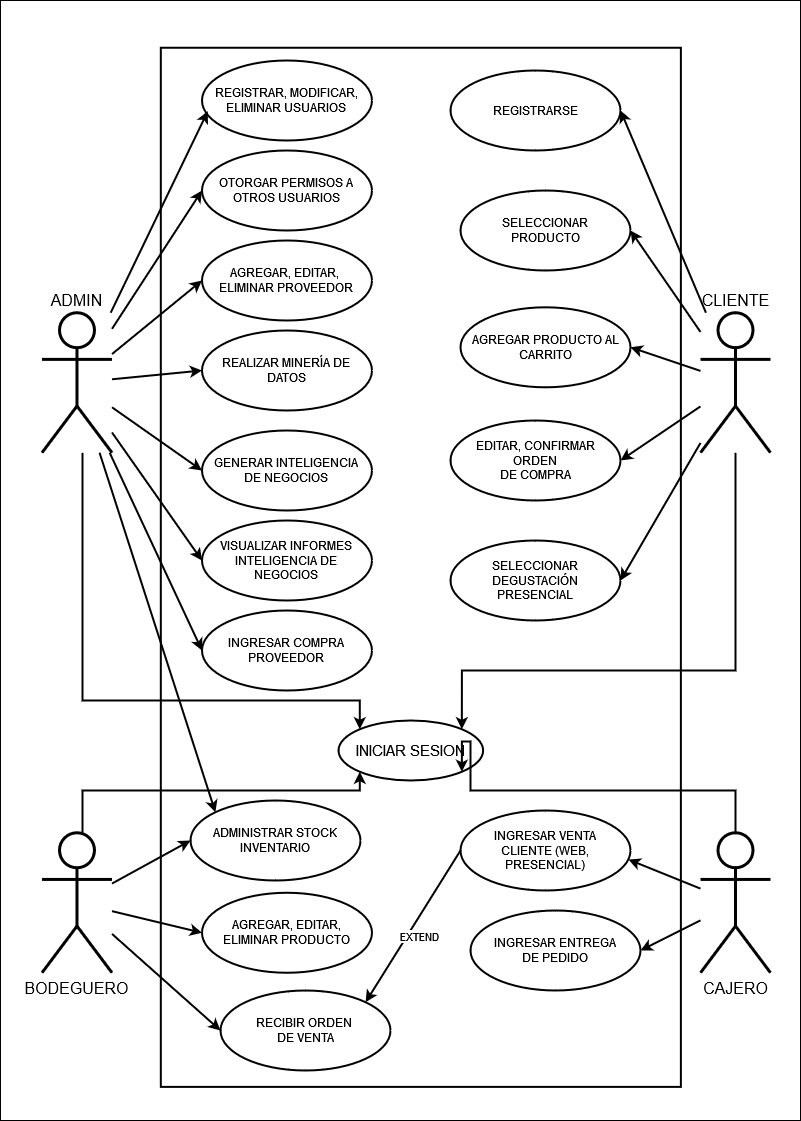

The diagram above was exported from draw.io. Its source (the exported page's mxGraphModel, read from the mxfile embedded in the PNG):
<mxGraphModel dx="1434" dy="2374" grid="1" gridSize="10" guides="1" tooltips="1" connect="1" arrows="1" fold="1" page="1" pageScale="1" pageWidth="900" pageHeight="1600" math="0" shadow="0">
  <root>
    <mxCell id="0" />
    <mxCell id="1" parent="0" />
    <mxCell id="0rLFhUsnOiA10Syz2Fss-54" value="" style="whiteSpace=wrap;html=1;" parent="1" vertex="1">
      <mxGeometry x="40" y="-1480" width="800" height="1120" as="geometry" />
    </mxCell>
    <mxCell id="xpsCJIyF4lrjVD0eYZhk-1" value="" style="rounded=0;whiteSpace=wrap;html=1;rotation=-90;strokeWidth=2;" parent="1" vertex="1">
      <mxGeometry x="-59.23" y="-1173.2" width="1039.14" height="520.05" as="geometry" />
    </mxCell>
    <mxCell id="xpsCJIyF4lrjVD0eYZhk-2" value="ADMIN" style="shape=umlActor;verticalLabelPosition=top;verticalAlign=bottom;html=1;outlineConnect=0;aspect=fixed;strokeWidth=3;labelPosition=center;align=center;fontSize=16;" parent="1" vertex="1">
      <mxGeometry x="81.49000000000001" y="-1167.79" width="70" height="140" as="geometry" />
    </mxCell>
    <mxCell id="xpsCJIyF4lrjVD0eYZhk-3" value="&lt;div style=&quot;font-size: 13px;&quot;&gt;&lt;font style=&quot;font-size: 16px;&quot;&gt;CLIENTE&lt;/font&gt;&lt;/div&gt;" style="shape=umlActor;verticalLabelPosition=top;verticalAlign=bottom;html=1;outlineConnect=0;aspect=fixed;strokeWidth=3;labelPosition=center;align=center;" parent="1" vertex="1">
      <mxGeometry x="740" y="-1167.79" width="70" height="140" as="geometry" />
    </mxCell>
    <mxCell id="xpsCJIyF4lrjVD0eYZhk-4" value="BODEGUERO" style="shape=umlActor;verticalLabelPosition=bottom;verticalAlign=top;html=1;outlineConnect=0;aspect=fixed;strokeWidth=3;fontSize=16;" parent="1" vertex="1">
      <mxGeometry x="81.49000000000001" y="-647.74" width="70" height="140" as="geometry" />
    </mxCell>
    <mxCell id="xpsCJIyF4lrjVD0eYZhk-5" value="&lt;font style=&quot;font-size: 16px;&quot;&gt;CAJERO&lt;/font&gt;" style="shape=umlActor;verticalLabelPosition=bottom;verticalAlign=top;html=1;outlineConnect=0;aspect=fixed;strokeWidth=3;" parent="1" vertex="1">
      <mxGeometry x="740" y="-647.74" width="70" height="140" as="geometry" />
    </mxCell>
    <mxCell id="xpsCJIyF4lrjVD0eYZhk-6" value="REGISTRAR, MODIFICAR, ELIMINAR USUARIOS" style="ellipse;whiteSpace=wrap;html=1;strokeWidth=2;" parent="1" vertex="1">
      <mxGeometry x="241.49" y="-1420" width="170" height="80" as="geometry" />
    </mxCell>
    <mxCell id="xpsCJIyF4lrjVD0eYZhk-7" value="" style="endArrow=classic;html=1;rounded=0;entryX=0.034;entryY=0.635;entryDx=0;entryDy=0;entryPerimeter=0;strokeWidth=2;" parent="1" source="xpsCJIyF4lrjVD0eYZhk-2" target="xpsCJIyF4lrjVD0eYZhk-6" edge="1">
      <mxGeometry width="50" height="50" relative="1" as="geometry">
        <mxPoint x="191.49" y="-1087" as="sourcePoint" />
        <mxPoint x="241.49" y="-1137" as="targetPoint" />
      </mxGeometry>
    </mxCell>
    <mxCell id="xpsCJIyF4lrjVD0eYZhk-9" value="INICIAR SESION" style="ellipse;whiteSpace=wrap;html=1;fontSize=15;strokeWidth=2;" parent="1" vertex="1">
      <mxGeometry x="378" y="-760" width="144.65" height="60" as="geometry" />
    </mxCell>
    <mxCell id="0rLFhUsnOiA10Syz2Fss-2" value="&lt;div&gt;RECIBIR ORDEN&amp;nbsp;&lt;/div&gt;&lt;div&gt;DE VENTA&lt;/div&gt;" style="ellipse;whiteSpace=wrap;html=1;strokeWidth=2;" parent="1" vertex="1">
      <mxGeometry x="260" y="-490" width="170" height="80" as="geometry" />
    </mxCell>
    <mxCell id="0rLFhUsnOiA10Syz2Fss-3" value="ADMINISTRAR STOCK INVENTARIO" style="ellipse;whiteSpace=wrap;html=1;strokeWidth=2;" parent="1" vertex="1">
      <mxGeometry x="230" y="-680" width="170" height="80" as="geometry" />
    </mxCell>
    <mxCell id="0rLFhUsnOiA10Syz2Fss-6" value="&lt;div&gt;AGREGAR, EDITAR,&lt;/div&gt;&lt;div&gt;ELIMINAR PRODUCTO&lt;/div&gt;" style="ellipse;whiteSpace=wrap;html=1;strokeWidth=2;" parent="1" vertex="1">
      <mxGeometry x="241.49" y="-587.7399999999999" width="170" height="80" as="geometry" />
    </mxCell>
    <mxCell id="0rLFhUsnOiA10Syz2Fss-7" value="&lt;div&gt;OTORGAR PERMISOS A OTROS USUARIOS&lt;/div&gt;" style="ellipse;whiteSpace=wrap;html=1;strokeWidth=2;" parent="1" vertex="1">
      <mxGeometry x="241.49" y="-1330" width="170" height="80" as="geometry" />
    </mxCell>
    <mxCell id="0rLFhUsnOiA10Syz2Fss-12" value="" style="endArrow=classic;html=1;rounded=0;entryX=0;entryY=0.5;entryDx=0;entryDy=0;strokeWidth=2;" parent="1" source="xpsCJIyF4lrjVD0eYZhk-2" target="0rLFhUsnOiA10Syz2Fss-7" edge="1">
      <mxGeometry width="50" height="50" relative="1" as="geometry">
        <mxPoint x="131.49" y="-857" as="sourcePoint" />
        <mxPoint x="181.49" y="-907" as="targetPoint" />
      </mxGeometry>
    </mxCell>
    <mxCell id="0rLFhUsnOiA10Syz2Fss-13" value="" style="endArrow=classic;html=1;rounded=0;entryX=0;entryY=0;entryDx=0;entryDy=0;strokeWidth=2;jumpStyle=none;edgeStyle=orthogonalEdgeStyle;" parent="1" source="xpsCJIyF4lrjVD0eYZhk-2" target="xpsCJIyF4lrjVD0eYZhk-9" edge="1">
      <mxGeometry width="50" height="50" relative="1" as="geometry">
        <mxPoint x="141.49" y="-787" as="sourcePoint" />
        <mxPoint x="191.49" y="-837" as="targetPoint" />
        <Array as="points">
          <mxPoint x="122" y="-780" />
          <mxPoint x="399" y="-780" />
        </Array>
      </mxGeometry>
    </mxCell>
    <mxCell id="0rLFhUsnOiA10Syz2Fss-14" value="" style="endArrow=classic;html=1;rounded=0;entryX=0;entryY=1;entryDx=0;entryDy=0;strokeWidth=2;edgeStyle=orthogonalEdgeStyle;" parent="1" source="xpsCJIyF4lrjVD0eYZhk-4" target="xpsCJIyF4lrjVD0eYZhk-9" edge="1">
      <mxGeometry width="50" height="50" relative="1" as="geometry">
        <mxPoint x="181.49" y="-667" as="sourcePoint" />
        <mxPoint x="231.49" y="-717" as="targetPoint" />
        <Array as="points">
          <mxPoint x="122" y="-690" />
          <mxPoint x="399" y="-690" />
        </Array>
      </mxGeometry>
    </mxCell>
    <mxCell id="0rLFhUsnOiA10Syz2Fss-15" value="" style="endArrow=classic;html=1;rounded=0;entryX=1;entryY=1;entryDx=0;entryDy=0;strokeWidth=2;edgeStyle=orthogonalEdgeStyle;exitX=0.5;exitY=0;exitDx=0;exitDy=0;exitPerimeter=0;" parent="1" source="xpsCJIyF4lrjVD0eYZhk-5" target="xpsCJIyF4lrjVD0eYZhk-9" edge="1">
      <mxGeometry width="50" height="50" relative="1" as="geometry">
        <mxPoint x="791.49" y="-727" as="sourcePoint" />
        <mxPoint x="841.49" y="-777" as="targetPoint" />
        <Array as="points">
          <mxPoint x="775" y="-690" />
          <mxPoint x="510" y="-690" />
          <mxPoint x="510" y="-739" />
        </Array>
      </mxGeometry>
    </mxCell>
    <mxCell id="0rLFhUsnOiA10Syz2Fss-16" value="" style="endArrow=classic;html=1;rounded=0;entryX=1;entryY=0;entryDx=0;entryDy=0;strokeWidth=2;edgeStyle=orthogonalEdgeStyle;" parent="1" source="xpsCJIyF4lrjVD0eYZhk-3" target="xpsCJIyF4lrjVD0eYZhk-9" edge="1">
      <mxGeometry width="50" height="50" relative="1" as="geometry">
        <mxPoint x="761.49" y="-867" as="sourcePoint" />
        <mxPoint x="811.49" y="-917" as="targetPoint" />
        <Array as="points">
          <mxPoint x="775" y="-810" />
          <mxPoint x="501" y="-810" />
        </Array>
      </mxGeometry>
    </mxCell>
    <mxCell id="0rLFhUsnOiA10Syz2Fss-17" value="" style="endArrow=classic;html=1;rounded=0;entryX=0;entryY=0.5;entryDx=0;entryDy=0;strokeWidth=2;" parent="1" source="xpsCJIyF4lrjVD0eYZhk-4" target="0rLFhUsnOiA10Syz2Fss-6" edge="1">
      <mxGeometry width="50" height="50" relative="1" as="geometry">
        <mxPoint x="121.49000000000001" y="-387" as="sourcePoint" />
        <mxPoint x="171.49" y="-437" as="targetPoint" />
      </mxGeometry>
    </mxCell>
    <mxCell id="0rLFhUsnOiA10Syz2Fss-20" value="" style="endArrow=classic;html=1;rounded=0;strokeWidth=2;entryX=0;entryY=0.5;entryDx=0;entryDy=0;" parent="1" source="xpsCJIyF4lrjVD0eYZhk-4" target="0rLFhUsnOiA10Syz2Fss-3" edge="1">
      <mxGeometry width="50" height="50" relative="1" as="geometry">
        <mxPoint x="71.49000000000001" y="-377" as="sourcePoint" />
        <mxPoint x="121.49000000000001" y="-427" as="targetPoint" />
      </mxGeometry>
    </mxCell>
    <mxCell id="0rLFhUsnOiA10Syz2Fss-21" value="" style="endArrow=classic;html=1;rounded=0;entryX=0;entryY=0.5;entryDx=0;entryDy=0;strokeWidth=2;" parent="1" source="xpsCJIyF4lrjVD0eYZhk-4" target="0rLFhUsnOiA10Syz2Fss-2" edge="1">
      <mxGeometry width="50" height="50" relative="1" as="geometry">
        <mxPoint x="121.49000000000001" y="-307" as="sourcePoint" />
        <mxPoint x="171.49" y="-357" as="targetPoint" />
      </mxGeometry>
    </mxCell>
    <mxCell id="0rLFhUsnOiA10Syz2Fss-23" value="&lt;div&gt;INGRESAR VENTA&lt;/div&gt;&lt;div&gt;CLIENTE (WEB, PRESENCIAL)&lt;br&gt;&lt;/div&gt;" style="ellipse;whiteSpace=wrap;html=1;strokeWidth=2;" parent="1" vertex="1">
      <mxGeometry x="500" y="-670" width="170" height="80" as="geometry" />
    </mxCell>
    <mxCell id="0rLFhUsnOiA10Syz2Fss-24" value="INGRESAR COMPRA PROVEEDOR" style="ellipse;whiteSpace=wrap;html=1;strokeWidth=2;" parent="1" vertex="1">
      <mxGeometry x="241.49" y="-870" width="170" height="80" as="geometry" />
    </mxCell>
    <mxCell id="0rLFhUsnOiA10Syz2Fss-27" value="&lt;div&gt;AGREGAR, EDITAR,&amp;nbsp;&lt;/div&gt;&lt;div&gt;ELIMINAR PROVEEDOR&lt;/div&gt;" style="ellipse;whiteSpace=wrap;html=1;strokeWidth=2;" parent="1" vertex="1">
      <mxGeometry x="241.49" y="-1240" width="170" height="80" as="geometry" />
    </mxCell>
    <mxCell id="0rLFhUsnOiA10Syz2Fss-29" value="&lt;div&gt;EDITAR, CONFIRMAR&lt;/div&gt;&lt;div&gt;ORDEN&lt;/div&gt;&lt;div&gt;DE COMPRA&lt;/div&gt;" style="ellipse;whiteSpace=wrap;html=1;strokeWidth=2;" parent="1" vertex="1">
      <mxGeometry x="490" y="-1060" width="170" height="80" as="geometry" />
    </mxCell>
    <mxCell id="0rLFhUsnOiA10Syz2Fss-30" value="AGREGAR PRODUCTO AL CARRITO" style="ellipse;whiteSpace=wrap;html=1;strokeWidth=2;" parent="1" vertex="1">
      <mxGeometry x="500" y="-1173.2" width="170" height="80" as="geometry" />
    </mxCell>
    <mxCell id="0rLFhUsnOiA10Syz2Fss-31" value="&lt;div&gt;SELECCIONAR&lt;/div&gt;&lt;div&gt;PRODUCTO&lt;/div&gt;" style="ellipse;whiteSpace=wrap;html=1;strokeWidth=2;" parent="1" vertex="1">
      <mxGeometry x="500" y="-1290" width="170" height="80" as="geometry" />
    </mxCell>
    <mxCell id="0rLFhUsnOiA10Syz2Fss-32" value="&lt;div&gt;REGISTRARSE&lt;/div&gt;" style="ellipse;whiteSpace=wrap;html=1;strokeWidth=2;" parent="1" vertex="1">
      <mxGeometry x="490" y="-1410" width="170" height="80" as="geometry" />
    </mxCell>
    <mxCell id="0rLFhUsnOiA10Syz2Fss-33" value="" style="endArrow=classic;html=1;rounded=0;strokeWidth=2;entryX=1;entryY=0.5;entryDx=0;entryDy=0;" parent="1" source="xpsCJIyF4lrjVD0eYZhk-3" target="0rLFhUsnOiA10Syz2Fss-32" edge="1">
      <mxGeometry width="50" height="50" relative="1" as="geometry">
        <mxPoint x="871.49" y="-1117.79" as="sourcePoint" />
        <mxPoint x="921.49" y="-1167.79" as="targetPoint" />
      </mxGeometry>
    </mxCell>
    <mxCell id="0rLFhUsnOiA10Syz2Fss-34" value="" style="endArrow=classic;html=1;rounded=0;strokeWidth=2;entryX=1;entryY=0.5;entryDx=0;entryDy=0;" parent="1" source="xpsCJIyF4lrjVD0eYZhk-3" target="0rLFhUsnOiA10Syz2Fss-31" edge="1">
      <mxGeometry width="50" height="50" relative="1" as="geometry">
        <mxPoint x="911.49" y="-1062.79" as="sourcePoint" />
        <mxPoint x="961.49" y="-1112.79" as="targetPoint" />
      </mxGeometry>
    </mxCell>
    <mxCell id="0rLFhUsnOiA10Syz2Fss-35" value="" style="endArrow=classic;html=1;rounded=0;strokeWidth=2;entryX=1;entryY=0.5;entryDx=0;entryDy=0;" parent="1" source="xpsCJIyF4lrjVD0eYZhk-3" target="0rLFhUsnOiA10Syz2Fss-30" edge="1">
      <mxGeometry width="50" height="50" relative="1" as="geometry">
        <mxPoint x="801.49" y="-927.79" as="sourcePoint" />
        <mxPoint x="851.49" y="-977.79" as="targetPoint" />
      </mxGeometry>
    </mxCell>
    <mxCell id="0rLFhUsnOiA10Syz2Fss-36" value="" style="endArrow=classic;html=1;rounded=0;strokeWidth=2;entryX=1;entryY=0.5;entryDx=0;entryDy=0;" parent="1" source="xpsCJIyF4lrjVD0eYZhk-3" target="0rLFhUsnOiA10Syz2Fss-29" edge="1">
      <mxGeometry width="50" height="50" relative="1" as="geometry">
        <mxPoint x="841.49" y="-927" as="sourcePoint" />
        <mxPoint x="891.49" y="-977" as="targetPoint" />
      </mxGeometry>
    </mxCell>
    <mxCell id="0rLFhUsnOiA10Syz2Fss-38" value="" style="endArrow=classic;html=1;rounded=0;strokeWidth=2;entryX=0;entryY=0.5;entryDx=0;entryDy=0;" parent="1" source="xpsCJIyF4lrjVD0eYZhk-2" target="0rLFhUsnOiA10Syz2Fss-27" edge="1">
      <mxGeometry width="50" height="50" relative="1" as="geometry">
        <mxPoint x="141.49" y="-947.7900000000001" as="sourcePoint" />
        <mxPoint x="191.49" y="-997.79" as="targetPoint" />
      </mxGeometry>
    </mxCell>
    <mxCell id="0rLFhUsnOiA10Syz2Fss-42" value="" style="endArrow=classic;html=1;rounded=0;strokeWidth=2;entryX=0.988;entryY=0.613;entryDx=0;entryDy=0;entryPerimeter=0;" parent="1" source="xpsCJIyF4lrjVD0eYZhk-5" target="0rLFhUsnOiA10Syz2Fss-23" edge="1">
      <mxGeometry width="50" height="50" relative="1" as="geometry">
        <mxPoint x="831.49" y="-367" as="sourcePoint" />
        <mxPoint x="881.49" y="-417" as="targetPoint" />
      </mxGeometry>
    </mxCell>
    <mxCell id="0rLFhUsnOiA10Syz2Fss-55" value="&lt;div&gt;SELECCIONAR DEGUSTACIÓN&lt;/div&gt;&lt;div&gt;PRESENCIAL&lt;/div&gt;" style="ellipse;whiteSpace=wrap;html=1;strokeWidth=2;" parent="1" vertex="1">
      <mxGeometry x="490" y="-940" width="170" height="80" as="geometry" />
    </mxCell>
    <mxCell id="0rLFhUsnOiA10Syz2Fss-56" value="" style="endArrow=classic;html=1;rounded=0;strokeWidth=2;entryX=1;entryY=0.5;entryDx=0;entryDy=0;" parent="1" source="xpsCJIyF4lrjVD0eYZhk-3" target="0rLFhUsnOiA10Syz2Fss-55" edge="1">
      <mxGeometry width="50" height="50" relative="1" as="geometry">
        <mxPoint x="781" y="-1000" as="sourcePoint" />
        <mxPoint x="680" y="-927" as="targetPoint" />
      </mxGeometry>
    </mxCell>
    <mxCell id="Ko4Ym2639Jlbs7K9KbIQ-1" value="" style="endArrow=classic;html=1;rounded=0;entryX=0;entryY=0.5;entryDx=0;entryDy=0;strokeWidth=2;" parent="1" source="xpsCJIyF4lrjVD0eYZhk-2" target="0rLFhUsnOiA10Syz2Fss-24" edge="1">
      <mxGeometry width="50" height="50" relative="1" as="geometry">
        <mxPoint x="-90" y="-870" as="sourcePoint" />
        <mxPoint x="-40" y="-920" as="targetPoint" />
      </mxGeometry>
    </mxCell>
    <mxCell id="Ko4Ym2639Jlbs7K9KbIQ-2" value="" style="endArrow=classic;html=1;rounded=0;entryX=0;entryY=0;entryDx=0;entryDy=0;strokeWidth=2;" parent="1" source="xpsCJIyF4lrjVD0eYZhk-2" target="0rLFhUsnOiA10Syz2Fss-3" edge="1">
      <mxGeometry width="50" height="50" relative="1" as="geometry">
        <mxPoint x="180" y="-890" as="sourcePoint" />
        <mxPoint x="270" y="-762" as="targetPoint" />
      </mxGeometry>
    </mxCell>
    <mxCell id="Ko4Ym2639Jlbs7K9KbIQ-3" value="&lt;div&gt;INGRESAR ENTREGA&lt;/div&gt;&lt;div&gt;DE PEDIDO&lt;br&gt;&lt;/div&gt;" style="ellipse;whiteSpace=wrap;html=1;strokeWidth=2;" parent="1" vertex="1">
      <mxGeometry x="510" y="-570" width="170" height="80" as="geometry" />
    </mxCell>
    <mxCell id="Ko4Ym2639Jlbs7K9KbIQ-4" value="" style="endArrow=classic;html=1;rounded=0;strokeWidth=2;entryX=1;entryY=0.5;entryDx=0;entryDy=0;" parent="1" source="xpsCJIyF4lrjVD0eYZhk-5" target="Ko4Ym2639Jlbs7K9KbIQ-3" edge="1">
      <mxGeometry width="50" height="50" relative="1" as="geometry">
        <mxPoint x="750" y="-582" as="sourcePoint" />
        <mxPoint x="678" y="-611" as="targetPoint" />
      </mxGeometry>
    </mxCell>
    <mxCell id="Ko4Ym2639Jlbs7K9KbIQ-8" value="" style="endArrow=classic;html=1;rounded=0;exitX=0;exitY=0.5;exitDx=0;exitDy=0;entryX=1;entryY=0;entryDx=0;entryDy=0;strokeWidth=2;" parent="1" source="0rLFhUsnOiA10Syz2Fss-23" target="0rLFhUsnOiA10Syz2Fss-2" edge="1">
      <mxGeometry width="50" height="50" relative="1" as="geometry">
        <mxPoint x="520" y="-440" as="sourcePoint" />
        <mxPoint x="500" y="-500" as="targetPoint" />
      </mxGeometry>
    </mxCell>
    <mxCell id="Ko4Ym2639Jlbs7K9KbIQ-9" value="EXTEND" style="edgeLabel;html=1;align=center;verticalAlign=middle;resizable=0;points=[];" parent="Ko4Ym2639Jlbs7K9KbIQ-8" connectable="0" vertex="1">
      <mxGeometry x="0.1992" y="2" relative="1" as="geometry">
        <mxPoint x="14" y="-6" as="offset" />
      </mxGeometry>
    </mxCell>
    <mxCell id="Ko4Ym2639Jlbs7K9KbIQ-12" value="&lt;div&gt;GENERAR INTELIGENCIA&lt;/div&gt;&lt;div&gt;DE NEGOCIOS&lt;br&gt;&lt;/div&gt;" style="ellipse;whiteSpace=wrap;html=1;strokeWidth=2;" parent="1" vertex="1">
      <mxGeometry x="241.49" y="-1050" width="170" height="80" as="geometry" />
    </mxCell>
    <mxCell id="Ko4Ym2639Jlbs7K9KbIQ-13" value="&lt;div&gt;VISUALIZAR INFORMES&lt;/div&gt;&lt;div&gt;INTELIGENCIA DE NEGOCIOS&lt;br&gt;&lt;/div&gt;" style="ellipse;whiteSpace=wrap;html=1;strokeWidth=2;" parent="1" vertex="1">
      <mxGeometry x="241.49" y="-960" width="170" height="80" as="geometry" />
    </mxCell>
    <mxCell id="fVG3QX-Rw_zGWBBI-nGA-1" value="" style="endArrow=classic;html=1;rounded=0;strokeWidth=2;entryX=0;entryY=0.5;entryDx=0;entryDy=0;" edge="1" parent="1" source="xpsCJIyF4lrjVD0eYZhk-2" target="Ko4Ym2639Jlbs7K9KbIQ-12">
      <mxGeometry width="50" height="50" relative="1" as="geometry">
        <mxPoint x="140" y="-1075.29" as="sourcePoint" />
        <mxPoint x="230" y="-1120.29" as="targetPoint" />
      </mxGeometry>
    </mxCell>
    <mxCell id="fVG3QX-Rw_zGWBBI-nGA-2" value="" style="endArrow=classic;html=1;rounded=0;strokeWidth=2;entryX=0;entryY=0.5;entryDx=0;entryDy=0;" edge="1" parent="1" source="xpsCJIyF4lrjVD0eYZhk-2" target="Ko4Ym2639Jlbs7K9KbIQ-13">
      <mxGeometry width="50" height="50" relative="1" as="geometry">
        <mxPoint x="170" y="-1010" as="sourcePoint" />
        <mxPoint x="260" y="-1055" as="targetPoint" />
      </mxGeometry>
    </mxCell>
    <mxCell id="fVG3QX-Rw_zGWBBI-nGA-3" value="REALIZAR MINERÍA DE DATOS" style="ellipse;whiteSpace=wrap;html=1;strokeWidth=2;" vertex="1" parent="1">
      <mxGeometry x="241.49" y="-1150" width="170" height="80" as="geometry" />
    </mxCell>
    <mxCell id="fVG3QX-Rw_zGWBBI-nGA-4" value="" style="endArrow=classic;html=1;rounded=0;strokeWidth=2;entryX=0;entryY=0.5;entryDx=0;entryDy=0;" edge="1" parent="1" source="xpsCJIyF4lrjVD0eYZhk-2" target="fVG3QX-Rw_zGWBBI-nGA-3">
      <mxGeometry width="50" height="50" relative="1" as="geometry">
        <mxPoint x="170" y="-1099.2" as="sourcePoint" />
        <mxPoint x="260" y="-1173.2" as="targetPoint" />
      </mxGeometry>
    </mxCell>
  </root>
</mxGraphModel>